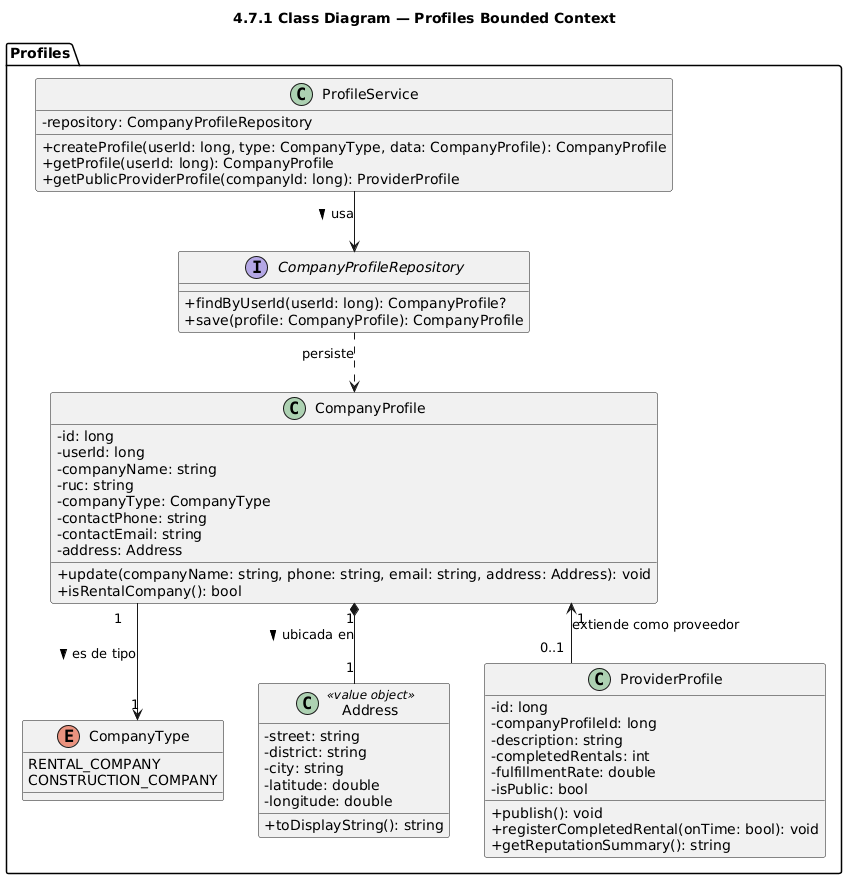

The diagram above was rendered by PlantUML. Its source (embedded in the PNG):
@startuml
title 4.7.1 Class Diagram — Profiles Bounded Context
skinparam classAttributeIconSize 0
skinparam linetype ortho

package "Profiles" {
  enum CompanyType {
    RENTAL_COMPANY
    CONSTRUCTION_COMPANY
  }

  class CompanyProfile {
    - id: long
    - userId: long
    - companyName: string
    - ruc: string
    - companyType: CompanyType
    - contactPhone: string
    - contactEmail: string
    - address: Address
    + update(companyName: string, phone: string, email: string, address: Address): void
    + isRentalCompany(): bool
  }

  class Address <<value object>> {
    - street: string
    - district: string
    - city: string
    - latitude: double
    - longitude: double
    + toDisplayString(): string
  }

  class ProviderProfile {
    - id: long
    - companyProfileId: long
    - description: string
    - completedRentals: int
    - fulfillmentRate: double
    - isPublic: bool
    + publish(): void
    + registerCompletedRental(onTime: bool): void
    + getReputationSummary(): string
  }

  interface CompanyProfileRepository {
    + findByUserId(userId: long): CompanyProfile?
    + save(profile: CompanyProfile): CompanyProfile
  }

  class ProfileService {
    - repository: CompanyProfileRepository
    + createProfile(userId: long, type: CompanyType, data: CompanyProfile): CompanyProfile
    + getProfile(userId: long): CompanyProfile
    + getPublicProviderProfile(companyId: long): ProviderProfile
  }
}

CompanyProfile "1" --> "1" CompanyType : es de tipo >
CompanyProfile "1" *-- "1" Address : ubicada en >
CompanyProfile "1" <-- "0..1" ProviderProfile : extiende como proveedor
ProfileService --> CompanyProfileRepository : usa >
CompanyProfileRepository ..> CompanyProfile : persiste
@enduml